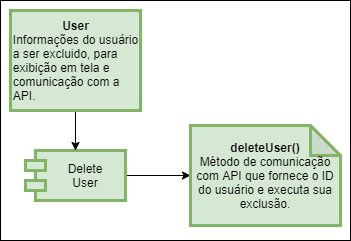

The diagram above was exported from draw.io. Its source (the exported page's mxGraphModel, read from the mxfile embedded in the PNG):
<mxGraphModel dx="799" dy="433" grid="1" gridSize="10" guides="1" tooltips="1" connect="1" arrows="1" fold="1" page="1" pageScale="1" pageWidth="850" pageHeight="1100" math="0" shadow="0">
  <root>
    <mxCell id="0" />
    <mxCell id="1" parent="0" />
    <mxCell id="I7IUV_WAgBbu648wlh8S-19" value="" style="rounded=0;whiteSpace=wrap;html=1;strokeWidth=1;" vertex="1" parent="1">
      <mxGeometry x="30" y="130" width="350" height="240" as="geometry" />
    </mxCell>
    <mxCell id="I7IUV_WAgBbu648wlh8S-17" value="" style="edgeStyle=orthogonalEdgeStyle;rounded=0;orthogonalLoop=1;jettySize=auto;html=1;" edge="1" parent="1" source="I7IUV_WAgBbu648wlh8S-3" target="I7IUV_WAgBbu648wlh8S-15">
      <mxGeometry relative="1" as="geometry" />
    </mxCell>
    <mxCell id="I7IUV_WAgBbu648wlh8S-3" value="Delete&#10;User" style="shape=module;align=left;spacingLeft=20;align=center;verticalAlign=middle;strokeWidth=3;fillColor=#d5e8d4;strokeColor=#82b366;" vertex="1" parent="1">
      <mxGeometry x="55" y="280" width="100" height="50" as="geometry" />
    </mxCell>
    <mxCell id="I7IUV_WAgBbu648wlh8S-4" value="" style="edgeStyle=orthogonalEdgeStyle;rounded=0;orthogonalLoop=1;jettySize=auto;html=1;" edge="1" parent="1" source="I7IUV_WAgBbu648wlh8S-5" target="I7IUV_WAgBbu648wlh8S-3">
      <mxGeometry relative="1" as="geometry">
        <mxPoint x="250" y="145" as="targetPoint" />
        <Array as="points">
          <mxPoint x="130" y="240" />
          <mxPoint x="130" y="240" />
        </Array>
      </mxGeometry>
    </mxCell>
    <mxCell id="I7IUV_WAgBbu648wlh8S-5" value="&lt;b&gt;User&lt;/b&gt;&lt;br&gt;&lt;div style=&quot;text-align: justify&quot;&gt;Informações do usuário&lt;/div&gt;&lt;div style=&quot;text-align: justify&quot;&gt;a ser excluido, para&amp;nbsp;&lt;/div&gt;&lt;div style=&quot;text-align: justify&quot;&gt;exibição em tela e&lt;/div&gt;&lt;div style=&quot;text-align: justify&quot;&gt;comunicação com a&lt;/div&gt;&lt;div style=&quot;text-align: justify&quot;&gt;API.&lt;/div&gt;" style="html=1;strokeWidth=3;fillColor=#d5e8d4;strokeColor=#82b366;" vertex="1" parent="1">
      <mxGeometry x="40" y="140" width="130" height="100" as="geometry" />
    </mxCell>
    <mxCell id="I7IUV_WAgBbu648wlh8S-15" value="&lt;b&gt;deleteUser()&lt;/b&gt;&lt;br&gt;Método de comunicação&lt;br&gt;com API que fornece o ID&lt;br&gt;do usuário e executa sua&lt;br&gt;exclusão." style="shape=note;whiteSpace=wrap;html=1;backgroundOutline=1;darkOpacity=0.05;fillColor=#d5e8d4;strokeColor=#82b366;strokeWidth=3;" vertex="1" parent="1">
      <mxGeometry x="220" y="255" width="150" height="100" as="geometry" />
    </mxCell>
  </root>
</mxGraphModel>